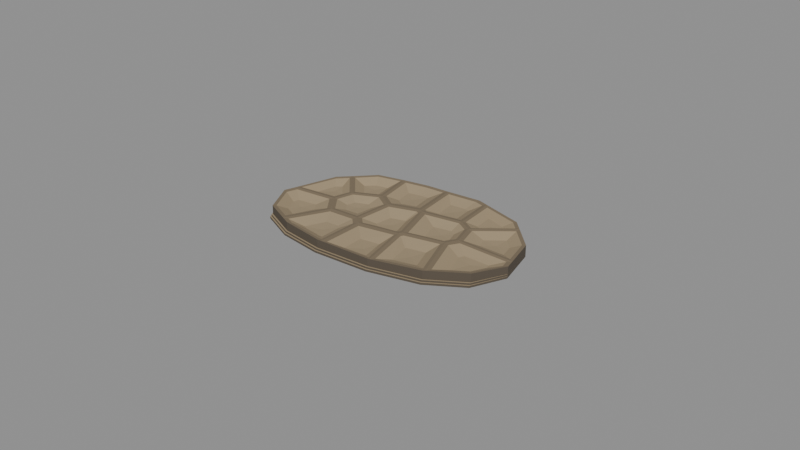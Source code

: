 # Source: source.blend  (saved by Blender 4.3.34; exported with 4.5.12 LTS)
import bpy
from mathutils import Matrix  # noqa: F401  (used for matrix-valued properties, if any)

bpy.ops.wm.read_factory_settings(use_empty=True)
scene = bpy.context.scene
scene.name = 'Scene'

# ---- collections
col_export = bpy.data.collections.new('EXPORT'); scene.collection.children.link(col_export)

# ---- materials (node trees are filled in below, after node groups)
mat_fossil_ridges_art = bpy.data.materials.new('fossil-ridges-art')
mat_fossil_ridges_art.use_backface_culling = True
mat_fossil_ridges_art.diffuse_color = (0.1912, 0.147, 0.09306, 1.0)
mat_fossil_ridges_art.roughness = 0.92
mat_pocket_floors_art = bpy.data.materials.new('pocket-floors-art')
mat_pocket_floors_art.use_backface_culling = True
mat_pocket_floors_art.diffuse_color = (0.3278, 0.2542, 0.1559, 1.0)
mat_pocket_floors_art.roughness = 0.92
mat_exposed_laminae_art = bpy.data.materials.new('exposed-laminae-art')
mat_exposed_laminae_art.use_backface_culling = True
mat_exposed_laminae_art.diffuse_color = (0.09531, 0.07619, 0.05448, 1.0)
mat_exposed_laminae_art.roughness = 0.92

# ---- material node trees
mat_fossil_ridges_art.use_nodes = True; mat_fossil_ridges_art.node_tree.nodes.clear()
_N = mat_fossil_ridges_art.node_tree.nodes; _L = mat_fossil_ridges_art.node_tree.links
n0 = _N.new('ShaderNodeBsdfPrincipled'); n0.name = 'Principled BSDF'; n0.location = (0, 0)
n0.inputs[0].default_value = (0.1912, 0.147, 0.09306, 1.0)
n0.inputs[2].default_value = 0.92
n1 = _N.new('ShaderNodeOutputMaterial'); n1.name = 'Material Output'; n1.location = (0, 0)
_L.new(n0.outputs[0], n1.inputs[0])
n1.is_active_output = True
mat_pocket_floors_art.use_nodes = True; mat_pocket_floors_art.node_tree.nodes.clear()
_N = mat_pocket_floors_art.node_tree.nodes; _L = mat_pocket_floors_art.node_tree.links
n0 = _N.new('ShaderNodeBsdfPrincipled'); n0.name = 'Principled BSDF'; n0.location = (0, 0)
n0.inputs[0].default_value = (0.3278, 0.2542, 0.1559, 1.0)
n0.inputs[2].default_value = 0.92
n1 = _N.new('ShaderNodeOutputMaterial'); n1.name = 'Material Output'; n1.location = (0, 0)
_L.new(n0.outputs[0], n1.inputs[0])
n1.is_active_output = True
mat_exposed_laminae_art.use_nodes = True; mat_exposed_laminae_art.node_tree.nodes.clear()
_N = mat_exposed_laminae_art.node_tree.nodes; _L = mat_exposed_laminae_art.node_tree.links
n0 = _N.new('ShaderNodeBsdfPrincipled'); n0.name = 'Principled BSDF'; n0.location = (0, 0)
n0.inputs[0].default_value = (0.09531, 0.07619, 0.05448, 1.0)
n0.inputs[2].default_value = 0.92
n1 = _N.new('ShaderNodeOutputMaterial'); n1.name = 'Material Output'; n1.location = (0, 0)
_L.new(n0.outputs[0], n1.inputs[0])
n1.is_active_output = True

# ---- meshes
me_original_pocket_partition_lamina_mesh = bpy.data.meshes.new('original-pocket-partition-lamina-mesh')
me_original_pocket_partition_lamina_mesh.from_pydata([(-0.04, -0.008, 0.003963), (-0.035, -0.018, 0.003994), (-0.02696, -0.02166, 0.004), (-0.02055, -0.00777, 0.003595), (-0.02507, -0.001741, 0.003559), (-0.03885, -0.003862, 0.003848), (-0.03875, -0.008304, 0.003783), (-0.03509, -0.009194, 0.002), (-0.03445, -0.0169, 0.003814), (-0.03284, -0.01369, 0.002), (-0.02753, -0.02005, 0.00382), (-0.02922, -0.01534, 0.002), (-0.02202, -0.008106, 0.003415), (-0.02634, -0.009091, 0.002), (-0.02591, -0.002922, 0.003379), (-0.02837, -0.006378, 0.002), (-0.03776, -0.004745, 0.003668), (-0.03457, -0.007332, 0.002), (-0.03107, -0.01017, 0.0018), (-0.024, -0.023, 0.003997), (-0.01, -0.025, 0.003842), (-0.0085, -0.02492, 0.003808), (-0.0085, -0.0095, 0.00356), (-0.01087, -0.007125, 0.003566), (-0.02537, -0.021, 0.00382), (-0.02072, -0.01909, 0.002101), (-0.02283, -0.02216, 0.003817), (-0.01939, -0.0197, 0.002101), (-0.01079, -0.02388, 0.003662), (-0.01309, -0.0206, 0.002101), (-0.009498, -0.02381, 0.003628), (-0.01242, -0.02056, 0.002101), (-0.009498, -0.01055, 0.00338), (-0.01242, -0.01362, 0.002101), (-0.01154, -0.008507, 0.003386), (-0.01349, -0.01255, 0.002101), (-0.01986, -0.009061, 0.003415), (-0.01784, -0.01284, 0.002101), (-0.01563, -0.017, 0.001901), (0.008, -0.024, 0.00355), (0.008571, -0.02386, 0.003551), (0.005276, -0.007381, 0.003851), (-0.007174, -0.02394, 0.003628), (-0.003292, -0.02107, 0.001851), (0.007016, -0.02315, 0.00337), (0.004133, -0.02066, 0.001851), (0.007507, -0.02303, 0.003371), (0.00439, -0.0206, 0.001851), (0.004673, -0.008858, 0.003671), (0.002907, -0.01318, 0.001851), (-0.007174, -0.01068, 0.00338), (-0.003292, -0.01414, 0.001851), (0.0009695, -0.01793, 0.001651), (0.024, -0.02, 0.003884), (0.02461, -0.01961, 0.003905), (0.0189, -0.003628, 0.003962), (0.005837, -0.006428, 0.003888), (0.009406, -0.0224, 0.003371), (0.01185, -0.01815, 0.002119), (0.02267, -0.01909, 0.003704), (0.01879, -0.01642, 0.002119), (0.0232, -0.01875, 0.003725), (0.01907, -0.01624, 0.002119), (0.01829, -0.005008, 0.003782), (0.0165, -0.009049, 0.002119), (0.007054, -0.007416, 0.003708), (0.01062, -0.01031, 0.002119), (0.006572, -0.008235, 0.003671), (0.01037, -0.01074, 0.002119), (0.01453, -0.01348, 0.001919), (0.035, -0.013, 0.003911), (0.04, -0.003, 0.00357), (0.03931, 0.0, 0.003551), (0.02082, 0.0, 0.003846), (0.02533, -0.01778, 0.003725), (0.02745, -0.01242, 0.001974), (0.03427, -0.0121, 0.003731), (0.03213, -0.009447, 0.001974), (0.03857, -0.003496, 0.00339), (0.03438, -0.004947, 0.001974), (0.03797, -0.0009156, 0.003371), (0.03406, -0.003597, 0.001974), (0.02208, -0.0009156, 0.003666), (0.02575, -0.003597, 0.001974), (0.02042, -0.004036, 0.003782), (0.02488, -0.005229, 0.001974), (0.02977, -0.00654, 0.001774), (-0.03127, 0.01336, 0.003671), (-0.035, 0.01, 0.003559), (-0.02331, 0.004412, 0.003601), (-0.03119, 0.01211, 0.003491), (-0.03095, 0.008451, 0.00192), (-0.0344, 0.009221, 0.003379), (-0.03263, 0.006939, 0.00192), (-0.03771, -0.0027, 0.003668), (-0.03437, 0.000701, 0.00192), (-0.02586, -0.0008768, 0.003379), (-0.02817, 0.001655, 0.00192), (-0.02435, 0.004415, 0.003421), (-0.02737, 0.004424, 0.00192), (-0.0307, 0.004434, 0.00172), (-0.009164, 0.004855, 0.003892), (-0.01431, 0.008163, 0.003879), (-0.02246, 0.003813, 0.003421), (-0.01996, 0.002058, 0.002145), (-0.02397, -0.001479, 0.003379), (-0.02075, -0.0007108, 0.002145), (-0.02008, -0.006664, 0.003415), (-0.01871, -0.003424, 0.002145), (-0.01176, -0.006109, 0.003386), (-0.01436, -0.003133, 0.002145), (-0.01029, 0.004194, 0.003712), (-0.01359, 0.002258, 0.002145), (-0.01472, 0.007039, 0.003699), (-0.01591, 0.003746, 0.002145), (-0.01721, 0.0001323, 0.001945), (0.001894, 0.00737, 0.003984), (0.0008759, 0.007992, 0.003985), (-0.008174, 0.003971, 0.003712), (-0.005275, 0.001382, 0.001867), (-0.009646, -0.006332, 0.003386), (-0.006045, -0.004009, 0.001867), (-0.007603, -0.008374, 0.00338), (-0.004977, -0.005078, 0.001867), (0.004244, -0.006552, 0.003671), (0.001223, -0.004124, 0.001867), (0.004726, -0.005732, 0.003708), (0.001475, -0.003695, 0.001867), (0.001336, 0.006134, 0.003804), (-0.0002991, 0.002514, 0.001867), (0.0004602, 0.006669, 0.003805), (-0.0007573, 0.002794, 0.001867), (-0.002094, -0.001459, 0.001667), (0.01857, 0.007657, 0.003675), (0.01454, 0.01008, 0.00369), (0.003509, 0.00669, 0.003804), (0.008237, 0.004696, 0.002051), (0.006899, -0.005177, 0.003708), (0.01001, -0.001513, 0.002051), (0.01814, -0.002769, 0.003782), (0.01589, -0.000253, 0.002051), (0.01979, 0.0003512, 0.003666), (0.01676, 0.00138, 0.002051), (0.01785, 0.006936, 0.003495), (0.01574, 0.004825, 0.002051), (0.01438, 0.009019, 0.00351), (0.01393, 0.005915, 0.002051), (0.01343, 0.002508, 0.001851), (0.037, 0.01, 0.003651), (0.03011, 0.01689, 0.003698), (0.03789, 0.0009673, 0.003371), (0.03373, 0.0038, 0.002057), (0.0359, 0.009567, 0.003471), (0.03269, 0.0083, 0.002057), (0.02998, 0.01549, 0.003518), (0.02959, 0.0114, 0.002057), (0.02005, 0.007552, 0.003495), (0.0244, 0.007246, 0.002057), (0.02199, 0.0009673, 0.003666), (0.02541, 0.0038, 0.002057), (0.02916, 0.006909, 0.001857), (-0.01615, 0.02108, 0.00398), (-0.025, 0.019, 0.003946), (-0.01697, 0.01998, 0.0038), (-0.01937, 0.01675, 0.001864), (-0.02458, 0.01819, 0.003766), (-0.02335, 0.01581, 0.001864), (-0.02997, 0.01334, 0.003491), (-0.02617, 0.01327, 0.001864), (-0.02313, 0.005643, 0.003421), (-0.02259, 0.009247, 0.001864), (-0.01539, 0.008869, 0.003699), (-0.01854, 0.01094, 0.001864), (-0.02201, 0.0132, 0.001664), (-0.001096, 0.02377, 0.003636), (-0.008, 0.023, 0.003798), (-0.002059, 0.02251, 0.003456), (-0.004879, 0.01884, 0.002143), (-0.007996, 0.02185, 0.003618), (-0.007986, 0.0185, 0.002143), (-0.01501, 0.0202, 0.0038), (-0.01166, 0.01763, 0.002143), (-0.01342, 0.009093, 0.003699), (-0.01083, 0.01182, 0.002143), (-0.008997, 0.006249, 0.003712), (-0.00851, 0.01033, 0.002143), (-0.0003631, 0.008947, 0.003805), (-0.003992, 0.01174, 0.002143), (-0.007974, 0.01481, 0.001943), (0.01337, 0.02401, 0.003581), (0.01, 0.025, 0.003562), (0.01243, 0.02294, 0.003401), (0.009647, 0.01981, 0.001925), (0.009524, 0.02379, 0.003382), (0.008129, 0.02025, 0.001925), (-1.884e-05, 0.02273, 0.003456), (0.003135, 0.0197, 0.001925), (0.001677, 0.009165, 0.003805), (0.004023, 0.0126, 0.001925), (0.002553, 0.00863, 0.003804), (0.004481, 0.01232, 0.001925), (0.01342, 0.01096, 0.00351), (0.01017, 0.01354, 0.001925), (0.006597, 0.01637, 0.001725), (0.027, 0.02, 0.003721), (0.0288, 0.01673, 0.003518), (0.02495, 0.01625, 0.001968), (0.02612, 0.0194, 0.003541), (0.02355, 0.01765, 0.001968), (0.0144, 0.02285, 0.003401), (0.01741, 0.01945, 0.001968), (0.0154, 0.01087, 0.00351), (0.01794, 0.01319, 0.001968), (0.01887, 0.008787, 0.003495), (0.01975, 0.0121, 0.001968), (0.02072, 0.01573, 0.001768), (-0.03885, -0.003862, 0.0012), (-0.04, -0.008, 0.0012), (-0.035, -0.018, 0.0012), (-0.02696, -0.02166, 0.0012), (-0.024, -0.023, 0.0012), (-0.01, -0.025, 0.0012), (-0.0085, -0.02492, 0.0012), (0.008, -0.024, 0.0012), (0.008571, -0.02386, 0.0012), (0.024, -0.02, 0.0012), (0.02461, -0.01961, 0.0012), (0.035, -0.013, 0.0012), (0.04, -0.003, 0.0012), (0.03931, 0.0, 0.0012), (0.037, 0.01, 0.0012), (0.03011, 0.01689, 0.0012), (0.027, 0.02, 0.0012), (0.01337, 0.02401, 0.0012), (0.01, 0.025, 0.0012), (-0.001096, 0.02377, 0.0012), (-0.008, 0.023, 0.0012), (-0.01615, 0.02108, 0.0012), (-0.025, 0.019, 0.0012), (-0.03127, 0.01336, 0.0012), (-0.035, 0.01, 0.0012), (-0.03892, -0.00409, 0.0012), (-0.04011, -0.008367, 0.0012), (-0.03513, -0.0185, 0.0012), (-0.02706, -0.02216, 0.0012), (-0.02409, -0.0235, 0.0012), (-0.01004, -0.0255, 0.0012), (-0.008532, -0.02542, 0.0012), (0.00803, -0.0245, 0.0012), (0.008604, -0.02436, 0.0012), (0.02409, -0.0205, 0.0012), (0.0247, -0.02011, 0.0012), (0.03513, -0.0135, 0.0012), (0.04006, -0.0032, 0.0012), (0.03934, -0.0001, 0.0012), (-0.03892, -0.00409, 0.00065), (-0.04011, -0.008367, 0.00065), (-0.03513, -0.0185, 0.00065), (-0.02706, -0.02216, 0.00065), (-0.02409, -0.0235, 0.00065), (-0.01004, -0.0255, 0.00065), (-0.008532, -0.02542, 0.00065), (0.00803, -0.0245, 0.00065), (0.008604, -0.02436, 0.00065), (0.02409, -0.0205, 0.00065), (0.0247, -0.02011, 0.00065), (0.03513, -0.0135, 0.00065), (0.04006, -0.0032, 0.00065), (0.03934, -0.0001, 0.00065), (0.037, 0.01, 0.00065), (0.03011, 0.01689, 0.00065), (0.027, 0.02, 0.00065), (0.01337, 0.02401, 0.00065), (0.01, 0.025, 0.00065), (-0.001096, 0.02377, 0.00065), (-0.008, 0.023, 0.00065), (-0.01615, 0.02108, 0.00065), (-0.025, 0.019, 0.00065), (-0.03127, 0.01336, 0.00065), (-0.035, 0.01, 0.00065), (-0.03898, -0.004319, 0.00065), (-0.04022, -0.008733, 0.00065), (-0.03526, -0.019, 0.00065), (-0.02716, -0.02266, 0.00065), (-0.02418, -0.024, 0.00065), (-0.01008, -0.026, 0.00065), (-0.008564, -0.02592, 0.00065), (0.00806, -0.025, 0.00065), (0.008636, -0.02486, 0.00065), (0.02418, -0.021, 0.00065), (0.0248, -0.02061, 0.00065), (0.03526, -0.014, 0.00065), (0.04012, -0.0034, 0.00065), (0.03937, -0.0002, 0.00065), (-0.03898, -0.004319, 0.0), (-0.04022, -0.008733, 0.0), (-0.03526, -0.019, 0.0), (-0.02716, -0.02266, 0.0), (-0.02418, -0.024, 0.0), (-0.01008, -0.026, 0.0), (-0.008564, -0.02592, 0.0), (0.00806, -0.025, 0.0), (0.008636, -0.02486, 0.0), (0.02418, -0.021, 0.0), (0.0248, -0.02061, 0.0), (0.03526, -0.014, 0.0), (0.04012, -0.0034, 0.0), (0.03937, -0.0002, 0.0), (0.037, 0.01, 0.0), (0.03011, 0.01689, 0.0), (0.027, 0.02, 0.0), (0.01337, 0.02401, 0.0), (0.01, 0.025, 0.0), (-0.001096, 0.02377, 0.0), (-0.008, 0.023, 0.0), (-0.01615, 0.02108, 0.0), (-0.025, 0.019, 0.0), (-0.03127, 0.01336, 0.0), (-0.035, 0.01, 0.0), (0.0, 0.0, 0.0)], [], [(0, 1, 8, 6), (6, 8, 9, 7), (7, 9, 18), (1, 2, 10, 8), (8, 10, 11, 9), (9, 11, 18), (2, 3, 12, 10), (10, 12, 13, 11), (11, 13, 18), (3, 4, 14, 12), (12, 14, 15, 13), (13, 15, 18), (4, 5, 16, 14), (14, 16, 17, 15), (15, 17, 18), (5, 0, 6, 16), (16, 6, 7, 17), (17, 7, 18), (2, 19, 26, 24), (24, 26, 27, 25), (25, 27, 38), (19, 20, 28, 26), (26, 28, 29, 27), (27, 29, 38), (20, 21, 30, 28), (28, 30, 31, 29), (29, 31, 38), (21, 22, 32, 30), (30, 32, 33, 31), (31, 33, 38), (22, 23, 34, 32), (32, 34, 35, 33), (33, 35, 38), (23, 3, 36, 34), (34, 36, 37, 35), (35, 37, 38), (3, 2, 24, 36), (36, 24, 25, 37), (37, 25, 38), (21, 39, 44, 42), (42, 44, 45, 43), (43, 45, 52), (39, 40, 46, 44), (44, 46, 47, 45), (45, 47, 52), (40, 41, 48, 46), (46, 48, 49, 47), (47, 49, 52), (41, 22, 50, 48), (48, 50, 51, 49), (49, 51, 52), (22, 21, 42, 50), (50, 42, 43, 51), (51, 43, 52), (40, 53, 59, 57), (57, 59, 60, 58), (58, 60, 69), (53, 54, 61, 59), (59, 61, 62, 60), (60, 62, 69), (54, 55, 63, 61), (61, 63, 64, 62), (62, 64, 69), (55, 56, 65, 63), (63, 65, 66, 64), (64, 66, 69), (56, 41, 67, 65), (65, 67, 68, 66), (66, 68, 69), (41, 40, 57, 67), (67, 57, 58, 68), (68, 58, 69), (54, 70, 76, 74), (74, 76, 77, 75), (75, 77, 86), (70, 71, 78, 76), (76, 78, 79, 77), (77, 79, 86), (71, 72, 80, 78), (78, 80, 81, 79), (79, 81, 86), (72, 73, 82, 80), (80, 82, 83, 81), (81, 83, 86), (73, 55, 84, 82), (82, 84, 85, 83), (83, 85, 86), (55, 54, 74, 84), (84, 74, 75, 85), (85, 75, 86), (87, 88, 92, 90), (90, 92, 93, 91), (91, 93, 100), (88, 5, 94, 92), (92, 94, 95, 93), (93, 95, 100), (5, 4, 96, 94), (94, 96, 97, 95), (95, 97, 100), (4, 89, 98, 96), (96, 98, 99, 97), (97, 99, 100), (89, 87, 90, 98), (98, 90, 91, 99), (99, 91, 100), (89, 4, 105, 103), (103, 105, 106, 104), (104, 106, 115), (4, 3, 107, 105), (105, 107, 108, 106), (106, 108, 115), (3, 23, 109, 107), (107, 109, 110, 108), (108, 110, 115), (23, 101, 111, 109), (109, 111, 112, 110), (110, 112, 115), (101, 102, 113, 111), (111, 113, 114, 112), (112, 114, 115), (102, 89, 103, 113), (113, 103, 104, 114), (114, 104, 115), (101, 23, 120, 118), (118, 120, 121, 119), (119, 121, 132), (23, 22, 122, 120), (120, 122, 123, 121), (121, 123, 132), (22, 41, 124, 122), (122, 124, 125, 123), (123, 125, 132), (41, 56, 126, 124), (124, 126, 127, 125), (125, 127, 132), (56, 116, 128, 126), (126, 128, 129, 127), (127, 129, 132), (116, 117, 130, 128), (128, 130, 131, 129), (129, 131, 132), (117, 101, 118, 130), (130, 118, 119, 131), (131, 119, 132), (116, 56, 137, 135), (135, 137, 138, 136), (136, 138, 147), (56, 55, 139, 137), (137, 139, 140, 138), (138, 140, 147), (55, 73, 141, 139), (139, 141, 142, 140), (140, 142, 147), (73, 133, 143, 141), (141, 143, 144, 142), (142, 144, 147), (133, 134, 145, 143), (143, 145, 146, 144), (144, 146, 147), (134, 116, 135, 145), (145, 135, 136, 146), (146, 136, 147), (72, 148, 152, 150), (150, 152, 153, 151), (151, 153, 160), (148, 149, 154, 152), (152, 154, 155, 153), (153, 155, 160), (149, 133, 156, 154), (154, 156, 157, 155), (155, 157, 160), (133, 73, 158, 156), (156, 158, 159, 157), (157, 159, 160), (73, 72, 150, 158), (158, 150, 151, 159), (159, 151, 160), (161, 162, 165, 163), (163, 165, 166, 164), (164, 166, 173), (162, 87, 167, 165), (165, 167, 168, 166), (166, 168, 173), (87, 89, 169, 167), (167, 169, 170, 168), (168, 170, 173), (89, 102, 171, 169), (169, 171, 172, 170), (170, 172, 173), (102, 161, 163, 171), (171, 163, 164, 172), (172, 164, 173), (174, 175, 178, 176), (176, 178, 179, 177), (177, 179, 188), (175, 161, 180, 178), (178, 180, 181, 179), (179, 181, 188), (161, 102, 182, 180), (180, 182, 183, 181), (181, 183, 188), (102, 101, 184, 182), (182, 184, 185, 183), (183, 185, 188), (101, 117, 186, 184), (184, 186, 187, 185), (185, 187, 188), (117, 174, 176, 186), (186, 176, 177, 187), (187, 177, 188), (189, 190, 193, 191), (191, 193, 194, 192), (192, 194, 203), (190, 174, 195, 193), (193, 195, 196, 194), (194, 196, 203), (174, 117, 197, 195), (195, 197, 198, 196), (196, 198, 203), (117, 116, 199, 197), (197, 199, 200, 198), (198, 200, 203), (116, 134, 201, 199), (199, 201, 202, 200), (200, 202, 203), (134, 189, 191, 201), (201, 191, 192, 202), (202, 192, 203), (149, 204, 207, 205), (205, 207, 208, 206), (206, 208, 215), (204, 189, 209, 207), (207, 209, 210, 208), (208, 210, 215), (189, 134, 211, 209), (209, 211, 212, 210), (210, 212, 215), (134, 133, 213, 211), (211, 213, 214, 212), (212, 214, 215), (133, 149, 205, 213), (213, 205, 206, 214), (214, 206, 215), (0, 5, 216, 217), (1, 0, 217, 218), (2, 1, 218, 219), (19, 2, 219, 220), (20, 19, 220, 221), (21, 20, 221, 222), (39, 21, 222, 223), (40, 39, 223, 224), (53, 40, 224, 225), (54, 53, 225, 226), (70, 54, 226, 227), (71, 70, 227, 228), (72, 71, 228, 229), (148, 72, 229, 230), (149, 148, 230, 231), (204, 149, 231, 232), (189, 204, 232, 233), (190, 189, 233, 234), (174, 190, 234, 235), (175, 174, 235, 236), (161, 175, 236, 237), (162, 161, 237, 238), (87, 162, 238, 239), (88, 87, 239, 240), (5, 88, 240, 216), (217, 216, 241, 242), (218, 217, 242, 243), (219, 218, 243, 244), (220, 219, 244, 245), (221, 220, 245, 246), (222, 221, 246, 247), (223, 222, 247, 248), (224, 223, 248, 249), (225, 224, 249, 250), (226, 225, 250, 251), (227, 226, 251, 252), (228, 227, 252, 253), (229, 228, 253, 254), (230, 229, 254), (216, 240, 241), (242, 241, 255, 256), (243, 242, 256, 257), (244, 243, 257, 258), (245, 244, 258, 259), (246, 245, 259, 260), (247, 246, 260, 261), (248, 247, 261, 262), (249, 248, 262, 263), (250, 249, 263, 264), (251, 250, 264, 265), (252, 251, 265, 266), (253, 252, 266, 267), (254, 253, 267, 268), (230, 254, 268, 269), (231, 230, 269, 270), (232, 231, 270, 271), (233, 232, 271, 272), (234, 233, 272, 273), (235, 234, 273, 274), (236, 235, 274, 275), (237, 236, 275, 276), (238, 237, 276, 277), (239, 238, 277, 278), (240, 239, 278, 279), (241, 240, 279, 255), (256, 255, 280, 281), (257, 256, 281, 282), (258, 257, 282, 283), (259, 258, 283, 284), (260, 259, 284, 285), (261, 260, 285, 286), (262, 261, 286, 287), (263, 262, 287, 288), (264, 263, 288, 289), (265, 264, 289, 290), (266, 265, 290, 291), (267, 266, 291, 292), (268, 267, 292, 293), (269, 268, 293), (255, 279, 280), (281, 280, 294, 295), (282, 281, 295, 296), (283, 282, 296, 297), (284, 283, 297, 298), (285, 284, 298, 299), (286, 285, 299, 300), (287, 286, 300, 301), (288, 287, 301, 302), (289, 288, 302, 303), (290, 289, 303, 304), (291, 290, 304, 305), (292, 291, 305, 306), (293, 292, 306, 307), (269, 293, 307, 308), (270, 269, 308, 309), (271, 270, 309, 310), (272, 271, 310, 311), (273, 272, 311, 312), (274, 273, 312, 313), (275, 274, 313, 314), (276, 275, 314, 315), (277, 276, 315, 316), (278, 277, 316, 317), (279, 278, 317, 318), (280, 279, 318, 294), (295, 294, 319), (296, 295, 319), (297, 296, 319), (298, 297, 319), (299, 298, 319), (300, 299, 319), (301, 300, 319), (302, 301, 319), (303, 302, 319), (304, 303, 319), (305, 304, 319), (306, 305, 319), (307, 306, 319), (308, 307, 319), (309, 308, 319), (310, 309, 319), (311, 310, 319), (312, 311, 319), (313, 312, 319), (314, 313, 319), (315, 314, 319), (316, 315, 319), (317, 316, 319), (318, 317, 319), (294, 318, 319)])
me_original_pocket_partition_lamina_mesh.polygons.foreach_set('material_index', [0, 1, 1, 0, 1, 1, 0, 1, 1, 0, 1, 1, 0, 1, 1, 0, 1, 1, 0, 1, 1, 0, 1, 1, 0, 1, 1, 0, 1, 1, 0, 1, 1, 0, 1, 1, 0, 1, 1, 0, 1, 1, 0, 1, 1, 0, 1, 1, 0, 1, 1, 0, 1, 1, 0, 1, 1, 0, 1, 1, 0, 1, 1, 0, 1, 1, 0, 1, 1, 0, 1, 1, 0, 1, 1, 0, 1, 1, 0, 1, 1, 0, 1, 1, 0, 1, 1, 0, 1, 1, 0, 1, 1, 0, 1, 1, 0, 1, 1, 0, 1, 1, 0, 1, 1, 0, 1, 1, 0, 1, 1, 0, 1, 1, 0, 1, 1, 0, 1, 1, 0, 1, 1, 0, 1, 1, 0, 1, 1, 0, 1, 1, 0, 1, 1, 0, 1, 1, 0, 1, 1, 0, 1, 1, 0, 1, 1, 0, 1, 1, 0, 1, 1, 0, 1, 1, 0, 1, 1, 0, 1, 1, 0, 1, 1, 0, 1, 1, 0, 1, 1, 0, 1, 1, 0, 1, 1, 0, 1, 1, 0, 1, 1, 0, 1, 1, 0, 1, 1, 0, 1, 1, 0, 1, 1, 0, 1, 1, 0, 1, 1, 0, 1, 1, 0, 1, 1, 0, 1, 1, 0, 1, 1, 0, 1, 1, 0, 1, 1, 0, 1, 1, 0, 1, 1, 0, 1, 1, 0, 1, 1, 0, 1, 1, 0, 1, 1, 0, 1, 1, 0, 1, 1, 2, 2, 2, 2, 2, 2, 2, 2, 2, 2, 2, 2, 2, 2, 2, 2, 2, 2, 2, 2, 2, 2, 2, 2, 2, 1, 1, 1, 1, 1, 1, 1, 1, 1, 1, 1, 1, 1, 1, 1, 2, 2, 2, 2, 2, 2, 2, 2, 2, 2, 2, 2, 2, 2, 2, 2, 2, 2, 2, 2, 2, 2, 2, 2, 2, 1, 1, 1, 1, 1, 1, 1, 1, 1, 1, 1, 1, 1, 1, 1, 2, 2, 2, 2, 2, 2, 2, 2, 2, 2, 2, 2, 2, 2, 2, 2, 2, 2, 2, 2, 2, 2, 2, 2, 2, 2, 2, 2, 2, 2, 2, 2, 2, 2, 2, 2, 2, 2, 2, 2, 2, 2, 2, 2, 2, 2, 2, 2, 2, 2])
me_original_pocket_partition_lamina_mesh.materials.append(mat_fossil_ridges_art)
me_original_pocket_partition_lamina_mesh.materials.append(mat_pocket_floors_art)
me_original_pocket_partition_lamina_mesh.materials.append(mat_exposed_laminae_art)
me_original_pocket_partition_lamina_mesh.update()

# ---- objects
ob_winfrenatia = bpy.data.objects.new('winfrenatia', None)
ob_shallow_fossil_thallus_fragment = bpy.data.objects.new('shallow-fossil-thallus-fragment', me_original_pocket_partition_lamina_mesh)

# ---- transforms, parenting, visibility, modifiers, constraints
ob_winfrenatia.location = (0.0, 0.0, 0.0)
ob_shallow_fossil_thallus_fragment.parent = ob_winfrenatia
ob_shallow_fossil_thallus_fragment.location = (0.0, 0.0, 0.0)

# ---- collection membership
col_export.objects.link(ob_winfrenatia)
col_export.objects.link(ob_shallow_fossil_thallus_fragment)

# ---- scene / render settings (as saved in the file)
scene.frame_start = 1; scene.frame_end = 250; scene.frame_set(1)
scene.render.engine = 'BLENDER_EEVEE_NEXT'
bpy.context.view_layer.update()

# ---- added for rendering (the .blend has no active camera and no usable light): camera, sun + grey world if the file has none
cam_auto = bpy.data.cameras.new('AutoCamera')
cam_auto.lens = 50.0
cam_auto.sensor_width = 36.0
cam_auto.clip_end = 1000.0
ob_auto_camera = bpy.data.objects.new('AutoCamera', cam_auto)
scene.collection.objects.link(ob_auto_camera)
ob_auto_camera.location = (0.184995, -0.222554, 0.150036)
ob_auto_camera.rotation_euler = (1.09748, -7.21219e-08, 0.694738)
scene.camera = ob_auto_camera
light_auto_sun = bpy.data.lights.new('AutoSun', 'SUN')
light_auto_sun.energy = 3.0
light_auto_sun.angle = 0.0523599
ob_auto_sun = bpy.data.objects.new('AutoSun', light_auto_sun)
scene.collection.objects.link(ob_auto_sun)
ob_auto_sun.rotation_euler = (0.872665, 0.174533, 0.523599)
if scene.world is None:
    world_auto = bpy.data.worlds.new('AutoWorld')
    world_auto.color = (0.3, 0.3, 0.3)
    scene.world = world_auto
bpy.context.view_layer.update()
